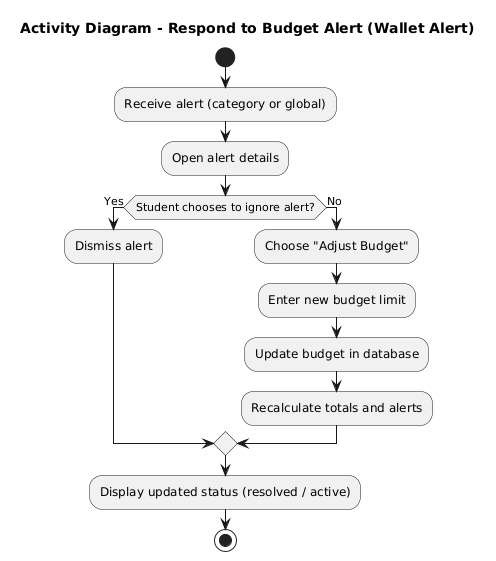

The diagram above was rendered by PlantUML. Its source (embedded in the PNG):
@startuml
title Activity Diagram - Respond to Budget Alert (Wallet Alert)
start
:Receive alert (category or global);
:Open alert details;
if (Student chooses to ignore alert?) then (Yes)
  :Dismiss alert;
else (No)
  :Choose "Adjust Budget";
  :Enter new budget limit;
  :Update budget in database;
  :Recalculate totals and alerts;
endif
:Display updated status (resolved / active);
stop
@enduml